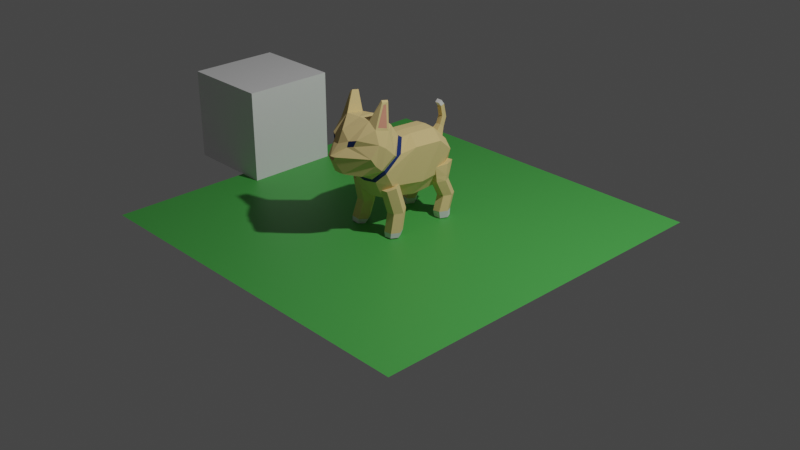 # Source: cat.blend  (saved by Blender 3.3.6; exported with 4.5.12 LTS)
import bpy
from mathutils import Matrix  # noqa: F401  (used for matrix-valued properties, if any)

bpy.ops.wm.read_factory_settings(use_empty=True)
scene = bpy.context.scene
scene.name = 'Scene'

# ---- collections
col_collection = bpy.data.collections.new('Collection'); scene.collection.children.link(col_collection)
col_ref = bpy.data.collections.new('ref'); scene.collection.children.link(col_ref)
col_entity = bpy.data.collections.new('entity'); scene.collection.children.link(col_entity)

# ---- materials (node trees are filled in below, after node groups)
mat_material = bpy.data.materials.new('Material')
mat_material.alpha_threshold = 0.0
mat_material.use_transparent_shadow = False
mat_material.roughness = 0.5
mat_material.line_color = (0.0, 0.0, 0.0, 1.0)
mat_green = bpy.data.materials.new('green')
mat_green.use_transparent_shadow = False
mat_borwn = bpy.data.materials.new('borwn')
mat_borwn.use_transparent_shadow = False
mat_pink = bpy.data.materials.new('pink')
mat_pink.use_transparent_shadow = False
mat_black = bpy.data.materials.new('black')
mat_black.use_transparent_shadow = False
mat_white = bpy.data.materials.new('white')
mat_white.use_transparent_shadow = False

# ---- material node trees
mat_material.use_nodes = True; mat_material.node_tree.nodes.clear()
_N = mat_material.node_tree.nodes; _L = mat_material.node_tree.links
n0 = _N.new('ShaderNodeOutputMaterial'); n0.name = 'Material Output'; n0.location = (300, 300)
n1 = _N.new('ShaderNodeBsdfPrincipled'); n1.name = 'Principled BSDF'; n1.location = (10, 300)
n1.distribution = 'GGX'
n1.subsurface_method = 'RANDOM_WALK_SKIN'
n1.inputs[3].default_value = 1.45
n1.inputs[27].default_value = (0.0, 0.0, 0.0, 1.0)
n1.inputs[28].default_value = 1.0
_L.new(n1.outputs[0], n0.inputs[0])
n0.is_active_output = True
mat_green.use_nodes = True; mat_green.node_tree.nodes.clear()
_N = mat_green.node_tree.nodes; _L = mat_green.node_tree.links
n0 = _N.new('ShaderNodeBsdfPrincipled'); n0.name = 'Principled BSDF'; n0.location = (10, 300)
n0.distribution = 'GGX'
n0.subsurface_method = 'RANDOM_WALK_SKIN'
n0.inputs[0].default_value = (0.07282, 0.4109, 0.07362, 1.0)
n0.inputs[3].default_value = 1.45
n0.inputs[27].default_value = (0.0, 0.0, 0.0, 1.0)
n0.inputs[28].default_value = 1.0
n1 = _N.new('ShaderNodeOutputMaterial'); n1.name = 'Material Output'; n1.location = (300, 300)
_L.new(n0.outputs[0], n1.inputs[0])
n1.is_active_output = True
mat_borwn.use_nodes = True; mat_borwn.node_tree.nodes.clear()
_N = mat_borwn.node_tree.nodes; _L = mat_borwn.node_tree.links
n0 = _N.new('ShaderNodeBsdfPrincipled'); n0.name = 'Principled BSDF'; n0.location = (10, 300)
n0.distribution = 'GGX'
n0.subsurface_method = 'RANDOM_WALK_SKIN'
n0.inputs[0].default_value = (0.8, 0.6042, 0.2631, 1.0)
n0.inputs[2].default_value = 1.0
n0.inputs[3].default_value = 1.45
n0.inputs[27].default_value = (0.0, 0.0, 0.0, 1.0)
n0.inputs[28].default_value = 1.0
n1 = _N.new('ShaderNodeOutputMaterial'); n1.name = 'Material Output'; n1.location = (300, 300)
_L.new(n0.outputs[0], n1.inputs[0])
n1.is_active_output = True
mat_pink.use_nodes = True; mat_pink.node_tree.nodes.clear()
_N = mat_pink.node_tree.nodes; _L = mat_pink.node_tree.links
n0 = _N.new('ShaderNodeBsdfPrincipled'); n0.name = 'Principled BSDF'; n0.location = (10, 300)
n0.distribution = 'GGX'
n0.subsurface_method = 'RANDOM_WALK_SKIN'
n0.inputs[0].default_value = (0.7529, 0.3009, 0.2049, 1.0)
n0.inputs[2].default_value = 1.0
n0.inputs[3].default_value = 1.45
n0.inputs[27].default_value = (0.0, 0.0, 0.0, 1.0)
n0.inputs[28].default_value = 1.0
n1 = _N.new('ShaderNodeOutputMaterial'); n1.name = 'Material Output'; n1.location = (300, 300)
_L.new(n0.outputs[0], n1.inputs[0])
n1.is_active_output = True
mat_black.use_nodes = True; mat_black.node_tree.nodes.clear()
_N = mat_black.node_tree.nodes; _L = mat_black.node_tree.links
n0 = _N.new('ShaderNodeBsdfPrincipled'); n0.name = 'Principled BSDF'; n0.location = (10, 300)
n0.distribution = 'GGX'
n0.subsurface_method = 'RANDOM_WALK_SKIN'
n0.inputs[0].default_value = (0.01139, 0.03202, 0.1535, 1.0)
n0.inputs[2].default_value = 1.0
n0.inputs[3].default_value = 1.45
n0.inputs[27].default_value = (0.0, 0.0, 0.0, 1.0)
n0.inputs[28].default_value = 1.0
n1 = _N.new('ShaderNodeOutputMaterial'); n1.name = 'Material Output'; n1.location = (300, 300)
_L.new(n0.outputs[0], n1.inputs[0])
n1.is_active_output = True
mat_white.use_nodes = True; mat_white.node_tree.nodes.clear()
_N = mat_white.node_tree.nodes; _L = mat_white.node_tree.links
n0 = _N.new('ShaderNodeBsdfPrincipled'); n0.name = 'Principled BSDF'; n0.location = (10, 300)
n0.distribution = 'GGX'
n0.subsurface_method = 'RANDOM_WALK_SKIN'
n0.inputs[2].default_value = 1.0
n0.inputs[3].default_value = 1.45
n0.inputs[27].default_value = (0.0, 0.0, 0.0, 1.0)
n0.inputs[28].default_value = 1.0
n1 = _N.new('ShaderNodeOutputMaterial'); n1.name = 'Material Output'; n1.location = (300, 300)
_L.new(n0.outputs[0], n1.inputs[0])
n1.is_active_output = True

# ---- world
world_world = bpy.data.worlds.new('World'); scene.world = world_world
world_world.use_nodes = True; world_world.node_tree.nodes.clear()
_N = world_world.node_tree.nodes; _L = world_world.node_tree.links
n0 = _N.new('ShaderNodeOutputWorld'); n0.name = 'World Output'; n0.location = (300, 300)
n1 = _N.new('ShaderNodeBackground'); n1.name = 'Background'; n1.location = (10, 300)
n1.inputs[0].default_value = (0.05088, 0.05088, 0.05088, 1.0)
_L.new(n1.outputs[0], n0.inputs[0])
n0.is_active_output = True
world_world.color = (0.05088, 0.05088, 0.05088)
world_world.use_sun_shadow = False
world_world.sun_shadow_jitter_overblur = 0.0

# ---- cameras
cam_camera = bpy.data.cameras.new('Camera')
cam_camera.clip_end = 100.0
cam_camera.ortho_scale = 7.314

# ---- lights
light_light = bpy.data.lights.new('Light', 'POINT')
light_light.transmission_factor = 0.0
light_light.energy = 1000.0
light_light.shadow_soft_size = 0.1
light_light.shadow_maximum_resolution = 0.006
light_light.use_absolute_resolution = True

# ---- meshes
me_cube = bpy.data.meshes.new('Cube')
me_cube.from_pydata([(1.0, 1.0, 1.0), (1.0, 1.0, -1.0), (1.0, -1.0, 1.0), (1.0, -1.0, -1.0), (-1.0, 1.0, 1.0), (-1.0, 1.0, -1.0), (-1.0, -1.0, 1.0), (-1.0, -1.0, -1.0)], [], [(0, 4, 6, 2), (3, 2, 6, 7), (7, 6, 4, 5), (5, 1, 3, 7), (1, 0, 2, 3), (5, 4, 0, 1)])
_uv = me_cube.uv_layers.new(name='UVMap')
_uv.uv.foreach_set('vector', [0.625, 0.5, 0.875, 0.5, 0.875, 0.75, 0.625, 0.75, 0.375, 0.75, 0.625, 0.75, 0.625, 1.0, 0.375, 1.0, 0.375, 0.0, 0.625, 0.0, 0.625, 0.25, 0.375, 0.25, 0.125, 0.5, 0.375, 0.5, 0.375, 0.75, 0.125, 0.75, 0.375, 0.5, 0.625, 0.5, 0.625, 0.75, 0.375, 0.75, 0.375, 0.25, 0.625, 0.25, 0.625, 0.5, 0.375, 0.5])
me_cube.materials.append(mat_material)
me_cube.use_mirror_vertex_groups = False
me_cube.update()
me_plane = bpy.data.meshes.new('Plane')
me_plane.from_pydata([(-1.0, -1.0, 0.0), (1.0, -1.0, 0.0), (-1.0, 1.0, 0.0), (1.0, 1.0, 0.0)], [], [(0, 1, 3, 2)])
_uv = me_plane.uv_layers.new(name='UVMap')
_uv.uv.foreach_set('vector', [0.0, 0.0, 1.0, 0.0, 1.0, 1.0, 0.0, 1.0])
me_plane.materials.append(mat_green)
me_plane.update()
me_plane_001 = bpy.data.meshes.new('Plane.001')
me_plane_001.from_pydata([(2.792e-08, -0.1233, 0.9815), (-8.543e-09, 0.03772, 0.9615), (-7.95e-08, 0.351, 0.942), (-1.243e-07, 0.5488, 0.7405), (-1.328e-07, 0.5864, 0.6119), (4.859e-08, -0.2145, 1.108), (7.614e-08, -0.3361, 1.228), (1.636e-07, -0.7224, 1.165), (1.769e-07, -0.781, 1.039), (1.151e-07, -0.5082, 0.6236), (8.338e-08, -0.3681, 0.3811), (-1.056e-08, 0.04662, 0.3015), (-7.063e-08, 0.3118, 0.3114), (-1.279e-07, 0.5646, 0.4831), (1.235e-07, -0.5454, 0.6718), (1.461e-07, -0.645, 0.7057), (1.754e-07, -0.7745, 0.7424), (1.987e-07, -0.8772, 0.9427), (0.1159, -0.1233, 0.9719), (0.2317, -0.2548, 0.8322), (0.265, -0.02178, 0.8674), (0.1159, 0.03772, 0.9519), (0.265, 0.3082, 0.8423), (0.1159, 0.351, 0.9323), (0.2214, 0.4956, 0.6936), (0.1235, 0.5207, 0.7695), (0.1159, 0.5806, 0.6119), (0.1178, -0.2145, 1.108), (0.3132, -0.354, 0.8907), (0.1515, -0.3361, 1.205), (0.3132, -0.4608, 0.9915), (0.1524, -0.5268, 1.238), (0.292, -0.5298, 1.037), (0.1641, -0.6931, 1.09), (0.2419, -0.4194, 0.734), (0.1646, -0.5082, 0.6442), (0.1517, -0.3681, 0.4059), (0.2445, -0.3165, 0.5403), (0.1517, 0.04662, 0.3154), (0.2445, 0.08707, 0.4683), (0.1517, 0.3118, 0.3293), (0.2214, 0.3525, 0.4837), (0.1034, 0.5646, 0.4831), (0.2884, -0.4954, 0.7672), (0.1692, -0.5454, 0.6924), (0.2777, -0.5598, 0.8279), (0.1691, -0.645, 0.7141), (0.2742, -0.6163, 0.9118), (0.05907, -0.7748, 0.746), (0.2572, -0.3987, 1.161), (0.2412, -0.4963, 1.186), (0.2041, -0.3387, 1.412), (0.2044, -0.4171, 1.428), (0.226, -0.4105, 1.388), (0.2225, -0.3736, 1.38), (0.09166, -0.7323, 1.074), (0.08777, -0.748, 1.017), (0.04389, -0.8633, 0.9377), (1.947e-07, -0.8597, 0.8999), (0.02473, -0.8598, 0.9006), (0.2414, -0.5273, 1.171), (0.2621, -0.3792, 1.133), (0.2217, -0.424, 1.413), (0.2216, -0.3489, 1.398), (-1.11e-07, 0.4902, 0.8343), (0.04981, 0.548, 0.7405), (0.03904, 0.4913, 0.8369), (0.0287, 0.5875, 0.8481), (-1.331e-07, 0.5875, 0.8481), (-1.218e-07, 0.5379, 0.8863), (0.02726, 0.5391, 0.8854), (0.0287, 0.6232, 0.9488), (-1.412e-07, 0.6234, 0.9494), (-1.287e-07, 0.5682, 0.9708), (0.02726, 0.5694, 0.9699), (0.0287, 0.5899, 1.094), (-1.336e-07, 0.5898, 1.093), (-1.238e-07, 0.5465, 1.081), (0.02726, 0.5477, 1.08), (0.0287, 0.5507, 1.143), (-1.247e-07, 0.5507, 1.143), (-1.177e-07, 0.5198, 1.117), (0.02726, 0.521, 1.116), (1.643e-08, -0.07253, 0.9525), (1.048e-07, -0.4626, 0.5688), (0.1159, -0.07253, 0.9428), (0.2392, -0.2026, 0.8401), (0.1617, -0.4626, 0.597), (0.2425, -0.3964, 0.6906), (1.148e-07, -0.507, 1.234), (0.1362, -0.708, 1.024)], [], [(85, 21, 1, 83), (21, 23, 2, 1), (23, 25, 65, 66), (26, 4, 3, 65), (27, 18, 0, 5), (29, 27, 5, 6), (31, 89, 7), (7, 8, 55), (42, 40, 12, 13), (40, 38, 11, 12), (35, 44, 14, 9), (43, 28, 30, 45), (38, 36, 10, 11), (90, 47, 32, 33), (34, 19, 28, 43), (24, 41, 42), (46, 48, 16, 15), (20, 37, 39, 22), (45, 30, 32, 47), (22, 39, 41, 24), (44, 46, 15, 14), (85, 18, 19, 86), (23, 21, 20, 22), (25, 23, 22, 24), (26, 25, 24, 42), (18, 27, 28, 19), (27, 29, 61), (29, 31, 52, 51), (33, 32, 60), (88, 37, 20, 86), (87, 36, 37, 88), (36, 38, 39, 37), (38, 40, 41, 39), (40, 42, 41), (44, 35, 34, 43), (46, 44, 43, 45), (48, 46, 45, 47), (57, 59, 47, 56), (87, 35, 9, 84), (4, 26, 42, 13), (31, 33, 60), (61, 60, 32, 30), (28, 27, 61, 30), (51, 52, 62, 63), (31, 60, 62, 52), (50, 49, 54, 53), (61, 29, 51, 63), (58, 59, 57, 17), (49, 50, 60, 61), (53, 54, 63, 62), (50, 53, 62, 60), (54, 49, 61, 63), (69, 70, 74, 73), (66, 65, 67, 70), (64, 66, 70, 69), (65, 3, 68, 67), (74, 71, 75, 78), (67, 68, 72, 71), (70, 67, 71, 74), (78, 75, 79, 82), (73, 74, 78, 77), (71, 72, 76, 75), (81, 82, 79, 80), (77, 78, 82, 81), (75, 76, 80, 79), (2, 23, 66, 64), (25, 26, 65), (36, 87, 84, 10), (35, 87, 88, 34), (34, 88, 86, 19), (21, 85, 86, 20), (18, 85, 83, 0), (16, 48, 59, 58), (8, 17, 57, 56, 55), (89, 31, 29, 6), (59, 48, 47), (56, 90, 33, 55), (56, 47, 90), (33, 31, 55), (31, 7, 55)])
me_plane_001.polygons.foreach_set('material_index', [0, 0, 0, 0, 0, 0, 0, 0, 0, 0, 0, 0, 0, 0, 0, 0, 0, 0, 0, 0, 0, 2, 0, 0, 0, 0, 0, 0, 0, 0, 0, 0, 0, 0, 0, 0, 0, 0, 2, 0, 0, 0, 0, 0, 0, 1, 0, 1, 0, 0, 0, 0, 0, 0, 0, 0, 0, 0, 0, 3, 0, 0, 3, 3, 3, 0, 0, 0, 2, 2, 0, 2, 0, 0, 0, 0, 2, 0, 0, 0])
_uv = me_plane_001.uv_layers.new(name='UVMap')
_uv.uv.foreach_set('vector', [0.2241, 1.0, 1.0, 1.0, 1.0, 1.0, 0.2241, 1.0, 1.0, 1.0, 1.0, 1.0, 1.0, 1.0, 1.0, 1.0, 1.0, 1.0, 1.0, 1.0, 1.0, 1.0, 1.0, 1.0, 1.0, 1.0, 1.0, 1.0, 1.0, 1.0, 1.0, 1.0, 0.0, 1.0, 0.0, 1.0, 0.0, 1.0, 0.0, 1.0, 0.0, 1.0, 0.0, 1.0, 0.0, 1.0, 0.0, 1.0, 0.0, 1.0, 0.0, 1.0, 0.0, 1.0, 0.0, 1.0, 0.0, 1.0, 0.0, 1.0, 1.0, 0.0, 1.0, 0.0, 1.0, 0.0, 1.0, 0.0, 1.0, 0.0, 1.0, 0.0, 1.0, 0.0, 1.0, 0.0, 0.0, 0.0, 0.0, 0.0, 0.0, 0.0, 0.0, 0.0, 0.0, 0.1421, 0.0, 0.6326, 0.0, 0.6421, 0.0, 0.1351, 1.0, 0.0, 1.0, 0.0, 1.0, 0.0, 1.0, 0.0, 0.0, 0.4786, 0.0, 0.1932, 0.0, 0.6176, 0.0, 1.0, 0.0, 0.2029, 0.0, 0.677, 0.0, 0.6326, 0.0, 0.1421, 1.0, 0.8065, 1.0, 0.1785, 1.0, 0.0, 0.0, 0.0, 0.0, 0.0, 0.0, 0.0, 0.0, 0.0, 1.0, 0.8559, 1.0, 0.1402, 1.0, 0.1329, 1.0, 0.8592, 0.0, 0.1351, 0.0, 0.6421, 0.0, 0.6176, 0.0, 0.1932, 1.0, 0.8592, 1.0, 0.1329, 1.0, 0.1785, 1.0, 0.8065, 0.0, 0.0, 0.0, 0.0, 0.0, 0.0, 0.0, 0.0, 0.2241, 1.0, 0.0, 1.0, 0.0, 0.677, 0.2241, 0.7171, 1.0, 1.0, 1.0, 1.0, 1.0, 0.8559, 1.0, 0.8592, 1.0, 1.0, 1.0, 1.0, 1.0, 0.8592, 1.0, 0.8065, 1.0, 1.0, 1.0, 1.0, 1.0, 0.8065, 1.0, 0.0, 0.0, 1.0, 0.0, 1.0, 0.0, 0.6326, 0.0, 0.677, 0.0, 1.0, 0.0, 1.0, 0.0, 0.8142, 0.0, 1.0, 0.0, 1.0, 0.0, 1.0, 0.0, 1.0, 0.0, 1.0, 0.0, 0.6176, 0.0, 0.7822, 0.2241, 0.1888, 1.0, 0.1402, 1.0, 0.8559, 0.2241, 0.7171, 0.2241, 0.0, 1.0, 0.0, 1.0, 0.1402, 0.2241, 0.1888, 1.0, 0.0, 1.0, 0.0, 1.0, 0.1329, 1.0, 0.1402, 1.0, 0.0, 1.0, 0.0, 1.0, 0.1785, 1.0, 0.1329, 1.0, 0.0, 1.0, 0.0, 1.0, 0.1785, 0.0, 0.0, 0.0, 0.0, 0.0, 0.2029, 0.0, 0.1421, 0.0, 0.0, 0.0, 0.0, 0.0, 0.1421, 0.0, 0.1351, 0.0, 0.0, 0.0, 0.0, 0.0, 0.1351, 0.0, 0.1932, 0.0, 0.0, 0.0, 0.0, 0.0, 0.1932, 0.0, 0.4415, 0.2241, 0.0, 0.0, 0.0, 0.0, 0.0, 0.2241, 0.0, 1.0, 1.0, 1.0, 1.0, 1.0, 0.0, 1.0, 0.0, 0.0, 1.0, 0.0, 1.0, 0.0, 0.7822, 0.0, 0.8142, 0.0, 0.7822, 0.0, 0.6176, 0.0, 0.6421, 0.0, 0.6326, 0.0, 1.0, 0.0, 0.8142, 0.0, 0.6421, 0.0, 1.0, 0.0, 1.0, 0.0, 0.9169, 0.0, 0.9288, 0.0, 1.0, 0.0, 0.7822, 0.0, 0.9169, 0.0, 1.0, 0.0, 0.7985, 0.0, 0.8193, 0.0, 0.9152, 0.0, 0.9092, 0.0, 0.8142, 0.0, 1.0, 0.0, 1.0, 0.0, 0.9288, 0.0, 0.0, 0.0, 0.0, 0.0, 0.0, 0.0, 0.0, 0.0, 0.8193, 0.0, 0.7985, 0.0, 0.7822, 0.0, 0.8142, 0.0, 0.9092, 0.0, 0.9152, 0.0, 0.9288, 0.0, 0.9169, 0.0, 0.7985, 0.0, 0.9092, 0.0, 0.9169, 0.0, 0.7822, 0.0, 0.9152, 0.0, 0.8193, 0.0, 0.8142, 0.0, 0.9288, 1.0, 1.0, 1.0, 1.0, 1.0, 1.0, 1.0, 1.0, 1.0, 1.0, 1.0, 1.0, 1.0, 1.0, 1.0, 1.0, 1.0, 1.0, 1.0, 1.0, 1.0, 1.0, 1.0, 1.0, 1.0, 1.0, 1.0, 1.0, 1.0, 1.0, 1.0, 1.0, 1.0, 1.0, 1.0, 1.0, 1.0, 1.0, 1.0, 1.0, 1.0, 1.0, 1.0, 1.0, 1.0, 1.0, 1.0, 1.0, 1.0, 1.0, 1.0, 1.0, 1.0, 1.0, 1.0, 1.0, 1.0, 1.0, 1.0, 1.0, 1.0, 1.0, 1.0, 1.0, 1.0, 1.0, 1.0, 1.0, 1.0, 1.0, 1.0, 1.0, 1.0, 1.0, 1.0, 1.0, 1.0, 1.0, 1.0, 1.0, 1.0, 1.0, 1.0, 1.0, 1.0, 1.0, 1.0, 1.0, 1.0, 1.0, 1.0, 1.0, 1.0, 1.0, 1.0, 1.0, 1.0, 1.0, 1.0, 1.0, 1.0, 1.0, 1.0, 1.0, 1.0, 1.0, 1.0, 1.0, 1.0, 1.0, 1.0, 1.0, 1.0, 1.0, 1.0, 1.0, 1.0, 1.0, 1.0, 0.0, 0.2241, 0.0, 0.2241, 0.0, 1.0, 0.0, 0.0, 0.0, 0.2241, 0.0, 0.2241, 0.1888, 0.0, 0.2029, 0.0, 0.2029, 0.2241, 0.1888, 0.2241, 0.7171, 0.0, 0.677, 1.0, 1.0, 0.2241, 1.0, 0.2241, 0.7171, 1.0, 0.8559, 0.0, 1.0, 0.2241, 1.0, 0.2241, 1.0, 0.0, 1.0, 0.0, 0.0, 0.0, 0.0, 0.0, 0.0, 0.0, 0.0, 0.0, 1.0, 0.0, 0.0, 0.0, 0.0, 0.0, 0.4415, 0.0, 1.0, 0.0, 1.0, 0.0, 1.0, 0.0, 1.0, 0.0, 1.0, 0.0, 0.0, 0.0, 0.0, 0.0, 0.1932, 0.0, 0.4415, 0.0, 0.4786, 0.0, 1.0, 0.0, 1.0, 0.0, 0.4415, 0.0, 0.1932, 0.0, 0.4786, 0.0, 1.0, 0.0, 1.0, 0.0, 1.0, 0.0, 1.0, 0.0, 1.0, 0.0, 1.0])
me_plane_001.materials.append(mat_borwn)
me_plane_001.materials.append(mat_pink)
me_plane_001.materials.append(mat_black)
me_plane_001.materials.append(mat_white)
me_plane_001.update()
me_cylinder_003 = bpy.data.meshes.new('Cylinder.003')
me_cylinder_003.from_pydata([(0.1237, -0.2388, 0.2345), (0.09847, -0.3102, 0.5111), (0.1695, -0.1587, 0.2615), (0.1442, -0.2302, 0.538), (0.2651, -0.1587, 0.2702), (0.2399, -0.2302, 0.5468), (0.315, -0.2388, 0.252), (0.2898, -0.3102, 0.5285), (0.2673, -0.3216, 0.2464), (0.244, -0.3902, 0.5016), (0.1717, -0.3216, 0.2377), (0.1484, -0.3902, 0.4928), (0.1605, -0.3164, -0.001243), (0.2011, -0.2467, -0.001312), (0.2816, -0.2467, 0.006042), (0.3215, -0.3164, 0.01346), (0.2812, -0.3802, 0.01114), (0.2007, -0.3802, 0.003783), (0.1198, -0.2498, 0.2775), (0.1656, -0.1698, 0.3044), (0.2612, -0.1698, 0.3132), (0.3111, -0.2498, 0.2949), (0.2637, -0.3323, 0.286), (0.1681, -0.3323, 0.2773), (0.2699, -0.1735, 0.2183), (0.1742, -0.1735, 0.2096), (0.1759, -0.3356, 0.1916), (0.2715, -0.3356, 0.2004), (0.128, -0.2541, 0.1879), (0.3193, -0.2541, 0.2054), (0.2841, -0.2177, 0.06318), (0.1884, -0.3772, 0.05404), (0.332, -0.3, 0.06616), (0.1884, -0.2177, 0.05444), (0.2841, -0.3772, 0.06278), (0.1407, -0.3, 0.04869), (-0.1237, -0.2388, 0.2345), (-0.09847, -0.3102, 0.5111), (-0.1695, -0.1587, 0.2615), (-0.1442, -0.2302, 0.538), (-0.2651, -0.1587, 0.2702), (-0.2399, -0.2302, 0.5468), (-0.315, -0.2388, 0.252), (-0.2898, -0.3102, 0.5285), (-0.2673, -0.3216, 0.2464), (-0.244, -0.3902, 0.5016), (-0.1717, -0.3216, 0.2377), (-0.1484, -0.3902, 0.4928), (-0.1605, -0.3164, -0.001243), (-0.2011, -0.2467, -0.001312), (-0.2816, -0.2467, 0.006042), (-0.3215, -0.3164, 0.01346), (-0.2812, -0.3802, 0.01114), (-0.2007, -0.3802, 0.003783), (-0.1198, -0.2498, 0.2775), (-0.1656, -0.1698, 0.3044), (-0.2612, -0.1698, 0.3132), (-0.3111, -0.2498, 0.2949), (-0.2637, -0.3323, 0.286), (-0.1681, -0.3323, 0.2773), (-0.2699, -0.1735, 0.2183), (-0.1742, -0.1735, 0.2096), (-0.1759, -0.3356, 0.1916), (-0.2715, -0.3356, 0.2004), (-0.128, -0.2541, 0.1879), (-0.3193, -0.2541, 0.2054), (-0.2841, -0.2177, 0.06318), (-0.1884, -0.3772, 0.05404), (-0.332, -0.3, 0.06616), (-0.1884, -0.2177, 0.05444), (-0.2841, -0.3772, 0.06278), (-0.1407, -0.3, 0.04869)], [], [(18, 1, 3, 19), (19, 3, 5, 20), (20, 5, 7, 21), (21, 7, 9, 22), (3, 1, 11, 9, 7, 5), (22, 9, 11, 23), (23, 11, 1, 18), (33, 30, 14, 13), (12, 13, 14, 15, 16, 17), (34, 31, 17, 16), (35, 33, 13, 12), (30, 32, 15, 14), (31, 35, 12, 17), (32, 34, 16, 15), (10, 23, 18, 0), (8, 22, 23, 10), (6, 21, 22, 8), (4, 20, 21, 6), (2, 19, 20, 4), (0, 18, 19, 2), (6, 8, 27, 29), (10, 0, 28, 26), (4, 6, 29, 24), (0, 2, 25, 28), (8, 10, 26, 27), (2, 4, 24, 25), (29, 27, 34, 32), (26, 28, 35, 31), (24, 29, 32, 30), (28, 25, 33, 35), (27, 26, 31, 34), (25, 24, 30, 33), (54, 55, 39, 37), (55, 56, 41, 39), (56, 57, 43, 41), (57, 58, 45, 43), (39, 41, 43, 45, 47, 37), (58, 59, 47, 45), (59, 54, 37, 47), (69, 49, 50, 66), (48, 53, 52, 51, 50, 49), (70, 52, 53, 67), (71, 48, 49, 69), (66, 50, 51, 68), (67, 53, 48, 71), (68, 51, 52, 70), (46, 36, 54, 59), (44, 46, 59, 58), (42, 44, 58, 57), (40, 42, 57, 56), (38, 40, 56, 55), (36, 38, 55, 54), (42, 65, 63, 44), (46, 62, 64, 36), (40, 60, 65, 42), (36, 64, 61, 38), (44, 63, 62, 46), (38, 61, 60, 40), (65, 68, 70, 63), (62, 67, 71, 64), (60, 66, 68, 65), (64, 71, 69, 61), (63, 70, 67, 62), (61, 69, 66, 60)])
me_cylinder_003.polygons.foreach_set('material_index', [0, 0, 0, 0, 0, 0, 0, 1, 1, 1, 1, 1, 1, 1, 0, 0, 0, 0, 0, 0, 0, 0, 0, 0, 0, 0, 0, 0, 0, 0, 0, 0, 0, 0, 0, 0, 0, 0, 0, 1, 1, 1, 1, 1, 1, 1, 0, 0, 0, 0, 0, 0, 0, 0, 0, 0, 0, 0, 0, 0, 0, 0, 0, 0])
_uv = me_cylinder_003.uv_layers.new(name='UVMap')
_uv.uv.foreach_set('vector', [1.0, 0.5776, 1.0, 1.0, 0.8333, 1.0, 0.8333, 0.5776, 0.8333, 0.5776, 0.8333, 1.0, 0.6667, 1.0, 0.6667, 0.5776, 0.6667, 0.5776, 0.6667, 1.0, 0.5, 1.0, 0.5, 0.5776, 0.5, 0.5776, 0.5, 1.0, 0.3333, 1.0, 0.3333, 0.5776, 0.4578, 0.37, 0.25, 0.49, 0.04215, 0.37, 0.04215, 0.13, 0.25, 0.01, 0.4578, 0.13, 0.3333, 0.5776, 0.3333, 1.0, 0.1667, 1.0, 0.1667, 0.5776, 0.1667, 0.5776, 0.1667, 1.0, -8.941e-08, 1.0, -8.941e-08, 0.5776, 0.8333, 0.5, 0.6667, 0.5, 0.6667, 0.5, 0.8333, 0.5, 0.75, 0.49, 0.9578, 0.37, 0.9578, 0.13, 0.75, 0.01, 0.5422, 0.13, 0.5422, 0.37, 0.3333, 0.5, 0.1667, 0.5, 0.1667, 0.5, 0.3333, 0.5, 1.0, 0.5, 0.8333, 0.5, 0.8333, 0.5, 1.0, 0.5, 0.6667, 0.5, 0.5, 0.5, 0.5, 0.5, 0.6667, 0.5, 0.1667, 0.5, -8.941e-08, 0.5, -8.941e-08, 0.5, 0.1667, 0.5, 0.5, 0.5, 0.3333, 0.5, 0.3333, 0.5, 0.5, 0.5, 0.1667, 0.5, 0.1667, 0.5776, -8.941e-08, 0.5776, -8.941e-08, 0.5, 0.3333, 0.5, 0.3333, 0.5776, 0.1667, 0.5776, 0.1667, 0.5, 0.5, 0.5, 0.5, 0.5776, 0.3333, 0.5776, 0.3333, 0.5, 0.6667, 0.5, 0.6667, 0.5776, 0.5, 0.5776, 0.5, 0.5, 0.8333, 0.5, 0.8333, 0.5776, 0.6667, 0.5776, 0.6667, 0.5, 1.0, 0.5, 1.0, 0.5776, 0.8333, 0.5776, 0.8333, 0.5, 0.5, 0.5, 0.3333, 0.5, 0.3333, 0.5, 0.5, 0.5, 0.1667, 0.5, -8.941e-08, 0.5, -8.941e-08, 0.5, 0.1667, 0.5, 0.6667, 0.5, 0.5, 0.5, 0.5, 0.5, 0.6667, 0.5, 1.0, 0.5, 0.8333, 0.5, 0.8333, 0.5, 1.0, 0.5, 0.3333, 0.5, 0.1667, 0.5, 0.1667, 0.5, 0.3333, 0.5, 0.8333, 0.5, 0.6667, 0.5, 0.6667, 0.5, 0.8333, 0.5, 0.5, 0.5, 0.3333, 0.5, 0.3333, 0.5, 0.5, 0.5, 0.1667, 0.5, -8.941e-08, 0.5, -8.941e-08, 0.5, 0.1667, 0.5, 0.6667, 0.5, 0.5, 0.5, 0.5, 0.5, 0.6667, 0.5, 1.0, 0.5, 0.8333, 0.5, 0.8333, 0.5, 1.0, 0.5, 0.3333, 0.5, 0.1667, 0.5, 0.1667, 0.5, 0.3333, 0.5, 0.8333, 0.5, 0.6667, 0.5, 0.6667, 0.5, 0.8333, 0.5, 1.0, 0.5776, 0.8333, 0.5776, 0.8333, 1.0, 1.0, 1.0, 0.8333, 0.5776, 0.6667, 0.5776, 0.6667, 1.0, 0.8333, 1.0, 0.6667, 0.5776, 0.5, 0.5776, 0.5, 1.0, 0.6667, 1.0, 0.5, 0.5776, 0.3333, 0.5776, 0.3333, 1.0, 0.5, 1.0, 0.4578, 0.37, 0.4578, 0.13, 0.25, 0.01, 0.04215, 0.13, 0.04215, 0.37, 0.25, 0.49, 0.3333, 0.5776, 0.1667, 0.5776, 0.1667, 1.0, 0.3333, 1.0, 0.1667, 0.5776, -8.941e-08, 0.5776, -8.941e-08, 1.0, 0.1667, 1.0, 0.8333, 0.5, 0.8333, 0.5, 0.6667, 0.5, 0.6667, 0.5, 0.75, 0.49, 0.5422, 0.37, 0.5422, 0.13, 0.75, 0.01, 0.9578, 0.13, 0.9578, 0.37, 0.3333, 0.5, 0.3333, 0.5, 0.1667, 0.5, 0.1667, 0.5, 1.0, 0.5, 1.0, 0.5, 0.8333, 0.5, 0.8333, 0.5, 0.6667, 0.5, 0.6667, 0.5, 0.5, 0.5, 0.5, 0.5, 0.1667, 0.5, 0.1667, 0.5, -8.941e-08, 0.5, -8.941e-08, 0.5, 0.5, 0.5, 0.5, 0.5, 0.3333, 0.5, 0.3333, 0.5, 0.1667, 0.5, -8.941e-08, 0.5, -8.941e-08, 0.5776, 0.1667, 0.5776, 0.3333, 0.5, 0.1667, 0.5, 0.1667, 0.5776, 0.3333, 0.5776, 0.5, 0.5, 0.3333, 0.5, 0.3333, 0.5776, 0.5, 0.5776, 0.6667, 0.5, 0.5, 0.5, 0.5, 0.5776, 0.6667, 0.5776, 0.8333, 0.5, 0.6667, 0.5, 0.6667, 0.5776, 0.8333, 0.5776, 1.0, 0.5, 0.8333, 0.5, 0.8333, 0.5776, 1.0, 0.5776, 0.5, 0.5, 0.5, 0.5, 0.3333, 0.5, 0.3333, 0.5, 0.1667, 0.5, 0.1667, 0.5, -8.941e-08, 0.5, -8.941e-08, 0.5, 0.6667, 0.5, 0.6667, 0.5, 0.5, 0.5, 0.5, 0.5, 1.0, 0.5, 1.0, 0.5, 0.8333, 0.5, 0.8333, 0.5, 0.3333, 0.5, 0.3333, 0.5, 0.1667, 0.5, 0.1667, 0.5, 0.8333, 0.5, 0.8333, 0.5, 0.6667, 0.5, 0.6667, 0.5, 0.5, 0.5, 0.5, 0.5, 0.3333, 0.5, 0.3333, 0.5, 0.1667, 0.5, 0.1667, 0.5, -8.941e-08, 0.5, -8.941e-08, 0.5, 0.6667, 0.5, 0.6667, 0.5, 0.5, 0.5, 0.5, 0.5, 1.0, 0.5, 1.0, 0.5, 0.8333, 0.5, 0.8333, 0.5, 0.3333, 0.5, 0.3333, 0.5, 0.1667, 0.5, 0.1667, 0.5, 0.8333, 0.5, 0.8333, 0.5, 0.6667, 0.5, 0.6667, 0.5])
me_cylinder_003.materials.append(mat_borwn)
me_cylinder_003.materials.append(mat_white)
me_cylinder_003.update()
me_cylinder_004 = bpy.data.meshes.new('Cylinder.004')
me_cylinder_004.from_pydata([(0.1149, 0.3671, 0.3835), (0.0969, 0.3997, 0.5516), (0.1595, 0.4448, 0.3883), (0.1406, 0.5168, 0.5649), (0.2486, 0.4448, 0.3978), (0.2297, 0.5168, 0.5744), (0.2932, 0.3671, 0.4026), (0.2752, 0.3997, 0.5707), (0.2488, 0.2826, 0.3961), (0.2317, 0.2775, 0.5556), (0.1597, 0.2826, 0.3865), (0.1426, 0.2775, 0.5461), (0.133, 0.4375, 0.2146), (0.1776, 0.5151, 0.2194), (0.2667, 0.5151, 0.2289), (0.3113, 0.4375, 0.2337), (0.2667, 0.3598, 0.2289), (0.1776, 0.3598, 0.2194), (0.1491, 0.3671, 0.0645), (0.1937, 0.4448, 0.06928), (0.2828, 0.4448, 0.07883), (0.3274, 0.3671, 0.08361), (0.2828, 0.2895, 0.07883), (0.1937, 0.2895, 0.06928), (0.1655, 0.3671, -0.006203), (0.2057, 0.4372, -0.001895), (0.2861, 0.4372, 0.006722), (0.3263, 0.3671, 0.01103), (0.2861, 0.2971, 0.006722), (0.2057, 0.2971, -0.001895), (0.1089, 0.378, 0.4394), (0.1532, 0.4688, 0.447), (0.2423, 0.4688, 0.4566), (0.2872, 0.378, 0.4585), (0.2431, 0.2809, 0.4492), (0.154, 0.2809, 0.4396), (0.298, 0.3857, 0.358), (0.2534, 0.4633, 0.3533), (0.1197, 0.3857, 0.3389), (0.1644, 0.303, 0.3425), (0.2536, 0.303, 0.352), (0.1643, 0.4633, 0.3437), (0.3071, 0.4211, 0.273), (0.1288, 0.4211, 0.2539), (0.2626, 0.3418, 0.2678), (0.2625, 0.4987, 0.2682), (0.1734, 0.3418, 0.2583), (0.1734, 0.4987, 0.2587), (0.3163, 0.4158, 0.1875), (0.2717, 0.4935, 0.1827), (0.1825, 0.4935, 0.1732), (0.138, 0.4158, 0.1684), (0.1825, 0.3382, 0.1732), (0.2717, 0.3382, 0.1827), (-0.1149, 0.3671, 0.3835), (-0.0969, 0.3997, 0.5516), (-0.1595, 0.4448, 0.3883), (-0.1406, 0.5168, 0.5649), (-0.2486, 0.4448, 0.3978), (-0.2297, 0.5168, 0.5744), (-0.2932, 0.3671, 0.4026), (-0.2752, 0.3997, 0.5707), (-0.2488, 0.2826, 0.3961), (-0.2317, 0.2775, 0.5556), (-0.1597, 0.2826, 0.3865), (-0.1426, 0.2775, 0.5461), (-0.133, 0.4375, 0.2146), (-0.1776, 0.5151, 0.2194), (-0.2667, 0.5151, 0.2289), (-0.3113, 0.4375, 0.2337), (-0.2667, 0.3598, 0.2289), (-0.1776, 0.3598, 0.2194), (-0.1491, 0.3671, 0.0645), (-0.1937, 0.4448, 0.06928), (-0.2828, 0.4448, 0.07883), (-0.3274, 0.3671, 0.08361), (-0.2828, 0.2895, 0.07883), (-0.1937, 0.2895, 0.06928), (-0.1655, 0.3671, -0.006203), (-0.2057, 0.4372, -0.001895), (-0.2861, 0.4372, 0.006722), (-0.3263, 0.3671, 0.01103), (-0.2861, 0.2971, 0.006722), (-0.2057, 0.2971, -0.001895), (-0.1089, 0.378, 0.4394), (-0.1532, 0.4688, 0.447), (-0.2423, 0.4688, 0.4566), (-0.2872, 0.378, 0.4585), (-0.2431, 0.2809, 0.4492), (-0.154, 0.2809, 0.4396), (-0.298, 0.3857, 0.358), (-0.2534, 0.4633, 0.3533), (-0.1197, 0.3857, 0.3389), (-0.1644, 0.303, 0.3425), (-0.2536, 0.303, 0.352), (-0.1643, 0.4633, 0.3437), (-0.3071, 0.4211, 0.273), (-0.1288, 0.4211, 0.2539), (-0.2626, 0.3418, 0.2678), (-0.2625, 0.4987, 0.2682), (-0.1734, 0.3418, 0.2583), (-0.1734, 0.4987, 0.2587), (-0.3163, 0.4158, 0.1875), (-0.2717, 0.4935, 0.1827), (-0.1825, 0.4935, 0.1732), (-0.138, 0.4158, 0.1684), (-0.1825, 0.3382, 0.1732), (-0.2717, 0.3382, 0.1827)], [], [(30, 1, 3, 31), (31, 3, 5, 32), (32, 5, 7, 33), (33, 7, 9, 34), (3, 1, 11, 9, 7, 5), (34, 9, 11, 35), (35, 11, 1, 30), (45, 42, 15, 14), (49, 48, 21, 20), (46, 43, 12, 17), (42, 44, 16, 15), (47, 45, 14, 13), (44, 46, 17, 16), (43, 47, 13, 12), (19, 20, 26, 25), (51, 50, 19, 18), (52, 51, 18, 23), (48, 53, 22, 21), (50, 49, 20, 19), (53, 52, 23, 22), (24, 25, 26, 27, 28, 29), (22, 23, 29, 28), (20, 21, 27, 26), (18, 19, 25, 24), (23, 18, 24, 29), (21, 22, 28, 27), (10, 35, 30, 0), (8, 34, 35, 10), (6, 33, 34, 8), (4, 32, 33, 6), (2, 31, 32, 4), (0, 30, 31, 2), (0, 2, 41, 38), (8, 10, 39, 40), (2, 4, 37, 41), (6, 8, 40, 36), (10, 0, 38, 39), (4, 6, 36, 37), (38, 41, 47, 43), (40, 39, 46, 44), (41, 37, 45, 47), (36, 40, 44, 42), (39, 38, 43, 46), (37, 36, 42, 45), (16, 17, 52, 53), (13, 14, 49, 50), (15, 16, 53, 48), (17, 12, 51, 52), (12, 13, 50, 51), (14, 15, 48, 49), (84, 85, 57, 55), (85, 86, 59, 57), (86, 87, 61, 59), (87, 88, 63, 61), (57, 59, 61, 63, 65, 55), (88, 89, 65, 63), (89, 84, 55, 65), (99, 68, 69, 96), (103, 74, 75, 102), (100, 71, 66, 97), (96, 69, 70, 98), (101, 67, 68, 99), (98, 70, 71, 100), (97, 66, 67, 101), (73, 79, 80, 74), (105, 72, 73, 104), (106, 77, 72, 105), (102, 75, 76, 107), (104, 73, 74, 103), (107, 76, 77, 106), (78, 83, 82, 81, 80, 79), (76, 82, 83, 77), (74, 80, 81, 75), (72, 78, 79, 73), (77, 83, 78, 72), (75, 81, 82, 76), (64, 54, 84, 89), (62, 64, 89, 88), (60, 62, 88, 87), (58, 60, 87, 86), (56, 58, 86, 85), (54, 56, 85, 84), (54, 92, 95, 56), (62, 94, 93, 64), (56, 95, 91, 58), (60, 90, 94, 62), (64, 93, 92, 54), (58, 91, 90, 60), (92, 97, 101, 95), (94, 98, 100, 93), (95, 101, 99, 91), (90, 96, 98, 94), (93, 100, 97, 92), (91, 99, 96, 90), (70, 107, 106, 71), (67, 104, 103, 68), (69, 102, 107, 70), (71, 106, 105, 66), (66, 105, 104, 67), (68, 103, 102, 69)])
me_cylinder_004.polygons.foreach_set('material_index', [0, 0, 0, 0, 0, 0, 0, 0, 0, 0, 0, 0, 0, 0, 1, 0, 0, 0, 0, 0, 1, 1, 1, 1, 1, 1, 0, 0, 0, 0, 0, 0, 0, 0, 0, 0, 0, 0, 0, 0, 0, 0, 0, 0, 0, 0, 0, 0, 0, 0, 0, 0, 0, 0, 0, 0, 0, 0, 0, 0, 0, 0, 0, 0, 1, 0, 0, 0, 0, 0, 1, 1, 1, 1, 1, 1, 0, 0, 0, 0, 0, 0, 0, 0, 0, 0, 0, 0, 0, 0, 0, 0, 0, 0, 0, 0, 0, 0, 0, 0])
_uv = me_cylinder_004.uv_layers.new(name='UVMap')
_uv.uv.foreach_set('vector', [1.0, 0.6664, 1.0, 1.0, 0.8333, 1.0, 0.8333, 0.6664, 0.8333, 0.6664, 0.8333, 1.0, 0.6667, 1.0, 0.6667, 0.6664, 0.6667, 0.6664, 0.6667, 1.0, 0.5, 1.0, 0.5, 0.6664, 0.5, 0.6664, 0.5, 1.0, 0.3333, 1.0, 0.3333, 0.6664, 0.4578, 0.37, 0.25, 0.49, 0.04215, 0.37, 0.04215, 0.13, 0.25, 0.01, 0.4578, 0.13, 0.3333, 0.6664, 0.3333, 1.0, 0.1667, 1.0, 0.1667, 0.6664, 0.1667, 0.6664, 0.1667, 1.0, -8.941e-08, 1.0, -8.941e-08, 0.6664, 0.6667, 0.5, 0.5, 0.5, 0.5, 0.5, 0.6667, 0.5, 0.6667, 0.5, 0.5, 0.5, 0.5, 0.5, 0.6667, 0.5, 0.1667, 0.5, -8.941e-08, 0.5, -8.941e-08, 0.5, 0.1667, 0.5, 0.5, 0.5, 0.3333, 0.5, 0.3333, 0.5, 0.5, 0.5, 0.8333, 0.5, 0.6667, 0.5, 0.6667, 0.5, 0.8333, 0.5, 0.3333, 0.5, 0.1667, 0.5, 0.1667, 0.5, 0.3333, 0.5, 1.0, 0.5, 0.8333, 0.5, 0.8333, 0.5, 1.0, 0.5, 0.8333, 0.5, 0.6667, 0.5, 0.6667, 0.5, 0.8333, 0.5, 1.0, 0.5, 0.8333, 0.5, 0.8333, 0.5, 1.0, 0.5, 0.1667, 0.5, -8.941e-08, 0.5, -8.941e-08, 0.5, 0.1667, 0.5, 0.5, 0.5, 0.3333, 0.5, 0.3333, 0.5, 0.5, 0.5, 0.8333, 0.5, 0.6667, 0.5, 0.6667, 0.5, 0.8333, 0.5, 0.3333, 0.5, 0.1667, 0.5, 0.1667, 0.5, 0.3333, 0.5, 0.75, 0.49, 0.9578, 0.37, 0.9578, 0.13, 0.75, 0.01, 0.5422, 0.13, 0.5422, 0.37, 0.3333, 0.5, 0.1667, 0.5, 0.1667, 0.5, 0.3333, 0.5, 0.6667, 0.5, 0.5, 0.5, 0.5, 0.5, 0.6667, 0.5, 1.0, 0.5, 0.8333, 0.5, 0.8333, 0.5, 1.0, 0.5, 0.1667, 0.5, -8.941e-08, 0.5, -8.941e-08, 0.5, 0.1667, 0.5, 0.5, 0.5, 0.3333, 0.5, 0.3333, 0.5, 0.5, 0.5, 0.1667, 0.5, 0.1667, 0.6664, -8.941e-08, 0.6664, -8.941e-08, 0.5, 0.3333, 0.5, 0.3333, 0.6664, 0.1667, 0.6664, 0.1667, 0.5, 0.5, 0.5, 0.5, 0.6664, 0.3333, 0.6664, 0.3333, 0.5, 0.6667, 0.5, 0.6667, 0.6664, 0.5, 0.6664, 0.5, 0.5, 0.8333, 0.5, 0.8333, 0.6664, 0.6667, 0.6664, 0.6667, 0.5, 1.0, 0.5, 1.0, 0.6664, 0.8333, 0.6664, 0.8333, 0.5, 1.0, 0.5, 0.8333, 0.5, 0.8333, 0.5, 1.0, 0.5, 0.3333, 0.5, 0.1667, 0.5, 0.1667, 0.5, 0.3333, 0.5, 0.8333, 0.5, 0.6667, 0.5, 0.6667, 0.5, 0.8333, 0.5, 0.5, 0.5, 0.3333, 0.5, 0.3333, 0.5, 0.5, 0.5, 0.1667, 0.5, -8.941e-08, 0.5, -8.941e-08, 0.5, 0.1667, 0.5, 0.6667, 0.5, 0.5, 0.5, 0.5, 0.5, 0.6667, 0.5, 1.0, 0.5, 0.8333, 0.5, 0.8333, 0.5, 1.0, 0.5, 0.3333, 0.5, 0.1667, 0.5, 0.1667, 0.5, 0.3333, 0.5, 0.8333, 0.5, 0.6667, 0.5, 0.6667, 0.5, 0.8333, 0.5, 0.5, 0.5, 0.3333, 0.5, 0.3333, 0.5, 0.5, 0.5, 0.1667, 0.5, -8.941e-08, 0.5, -8.941e-08, 0.5, 0.1667, 0.5, 0.6667, 0.5, 0.5, 0.5, 0.5, 0.5, 0.6667, 0.5, 0.3333, 0.5, 0.1667, 0.5, 0.1667, 0.5, 0.3333, 0.5, 0.8333, 0.5, 0.6667, 0.5, 0.6667, 0.5, 0.8333, 0.5, 0.5, 0.5, 0.3333, 0.5, 0.3333, 0.5, 0.5, 0.5, 0.1667, 0.5, -8.941e-08, 0.5, -8.941e-08, 0.5, 0.1667, 0.5, 1.0, 0.5, 0.8333, 0.5, 0.8333, 0.5, 1.0, 0.5, 0.6667, 0.5, 0.5, 0.5, 0.5, 0.5, 0.6667, 0.5, 1.0, 0.6664, 0.8333, 0.6664, 0.8333, 1.0, 1.0, 1.0, 0.8333, 0.6664, 0.6667, 0.6664, 0.6667, 1.0, 0.8333, 1.0, 0.6667, 0.6664, 0.5, 0.6664, 0.5, 1.0, 0.6667, 1.0, 0.5, 0.6664, 0.3333, 0.6664, 0.3333, 1.0, 0.5, 1.0, 0.4578, 0.37, 0.4578, 0.13, 0.25, 0.01, 0.04215, 0.13, 0.04215, 0.37, 0.25, 0.49, 0.3333, 0.6664, 0.1667, 0.6664, 0.1667, 1.0, 0.3333, 1.0, 0.1667, 0.6664, -8.941e-08, 0.6664, -8.941e-08, 1.0, 0.1667, 1.0, 0.6667, 0.5, 0.6667, 0.5, 0.5, 0.5, 0.5, 0.5, 0.6667, 0.5, 0.6667, 0.5, 0.5, 0.5, 0.5, 0.5, 0.1667, 0.5, 0.1667, 0.5, -8.941e-08, 0.5, -8.941e-08, 0.5, 0.5, 0.5, 0.5, 0.5, 0.3333, 0.5, 0.3333, 0.5, 0.8333, 0.5, 0.8333, 0.5, 0.6667, 0.5, 0.6667, 0.5, 0.3333, 0.5, 0.3333, 0.5, 0.1667, 0.5, 0.1667, 0.5, 1.0, 0.5, 1.0, 0.5, 0.8333, 0.5, 0.8333, 0.5, 0.8333, 0.5, 0.8333, 0.5, 0.6667, 0.5, 0.6667, 0.5, 1.0, 0.5, 1.0, 0.5, 0.8333, 0.5, 0.8333, 0.5, 0.1667, 0.5, 0.1667, 0.5, -8.941e-08, 0.5, -8.941e-08, 0.5, 0.5, 0.5, 0.5, 0.5, 0.3333, 0.5, 0.3333, 0.5, 0.8333, 0.5, 0.8333, 0.5, 0.6667, 0.5, 0.6667, 0.5, 0.3333, 0.5, 0.3333, 0.5, 0.1667, 0.5, 0.1667, 0.5, 0.75, 0.49, 0.5422, 0.37, 0.5422, 0.13, 0.75, 0.01, 0.9578, 0.13, 0.9578, 0.37, 0.3333, 0.5, 0.3333, 0.5, 0.1667, 0.5, 0.1667, 0.5, 0.6667, 0.5, 0.6667, 0.5, 0.5, 0.5, 0.5, 0.5, 1.0, 0.5, 1.0, 0.5, 0.8333, 0.5, 0.8333, 0.5, 0.1667, 0.5, 0.1667, 0.5, -8.941e-08, 0.5, -8.941e-08, 0.5, 0.5, 0.5, 0.5, 0.5, 0.3333, 0.5, 0.3333, 0.5, 0.1667, 0.5, -8.941e-08, 0.5, -8.941e-08, 0.6664, 0.1667, 0.6664, 0.3333, 0.5, 0.1667, 0.5, 0.1667, 0.6664, 0.3333, 0.6664, 0.5, 0.5, 0.3333, 0.5, 0.3333, 0.6664, 0.5, 0.6664, 0.6667, 0.5, 0.5, 0.5, 0.5, 0.6664, 0.6667, 0.6664, 0.8333, 0.5, 0.6667, 0.5, 0.6667, 0.6664, 0.8333, 0.6664, 1.0, 0.5, 0.8333, 0.5, 0.8333, 0.6664, 1.0, 0.6664, 1.0, 0.5, 1.0, 0.5, 0.8333, 0.5, 0.8333, 0.5, 0.3333, 0.5, 0.3333, 0.5, 0.1667, 0.5, 0.1667, 0.5, 0.8333, 0.5, 0.8333, 0.5, 0.6667, 0.5, 0.6667, 0.5, 0.5, 0.5, 0.5, 0.5, 0.3333, 0.5, 0.3333, 0.5, 0.1667, 0.5, 0.1667, 0.5, -8.941e-08, 0.5, -8.941e-08, 0.5, 0.6667, 0.5, 0.6667, 0.5, 0.5, 0.5, 0.5, 0.5, 1.0, 0.5, 1.0, 0.5, 0.8333, 0.5, 0.8333, 0.5, 0.3333, 0.5, 0.3333, 0.5, 0.1667, 0.5, 0.1667, 0.5, 0.8333, 0.5, 0.8333, 0.5, 0.6667, 0.5, 0.6667, 0.5, 0.5, 0.5, 0.5, 0.5, 0.3333, 0.5, 0.3333, 0.5, 0.1667, 0.5, 0.1667, 0.5, -8.941e-08, 0.5, -8.941e-08, 0.5, 0.6667, 0.5, 0.6667, 0.5, 0.5, 0.5, 0.5, 0.5, 0.3333, 0.5, 0.3333, 0.5, 0.1667, 0.5, 0.1667, 0.5, 0.8333, 0.5, 0.8333, 0.5, 0.6667, 0.5, 0.6667, 0.5, 0.5, 0.5, 0.5, 0.5, 0.3333, 0.5, 0.3333, 0.5, 0.1667, 0.5, 0.1667, 0.5, -8.941e-08, 0.5, -8.941e-08, 0.5, 1.0, 0.5, 1.0, 0.5, 0.8333, 0.5, 0.8333, 0.5, 0.6667, 0.5, 0.6667, 0.5, 0.5, 0.5, 0.5, 0.5])
me_cylinder_004.materials.append(mat_borwn)
me_cylinder_004.materials.append(mat_white)
me_cylinder_004.update()
arm_armature = bpy.data.armatures.new('Armature')  # bones are not reproduced

# ---- objects
ob_one_meter = bpy.data.objects.new('one-meter', me_cube)
ob_light = bpy.data.objects.new('Light', light_light)
ob_camera = bpy.data.objects.new('Camera', cam_camera)
ob_plane = bpy.data.objects.new('Plane', me_plane)
ob_side = bpy.data.objects.new('side', None)
ob_front = bpy.data.objects.new('front', None)
ob_top = bpy.data.objects.new('top', None)
ob_side2 = bpy.data.objects.new('side2', None)
ob_body = bpy.data.objects.new('body', me_plane_001)
ob_armature = bpy.data.objects.new('Armature', arm_armature)
ob_front_leg = bpy.data.objects.new('front-leg', me_cylinder_003)
ob_rear_leg = bpy.data.objects.new('rear-leg', me_cylinder_004)

# ---- transforms, parenting, visibility, modifiers, constraints
ob_one_meter.location = (-2.244, 0.01765, 0.5)
ob_one_meter.scale = (0.5, 0.5, 0.5)
ob_one_meter.lock_rotations_4d = False
ob_one_meter.empty_display_type = 'ARROWS'
ob_one_meter.lineart.crease_threshold = 0.0
ob_light.location = (4.076, 1.005, 5.904)
ob_light.rotation_euler = (0.6503, 0.05522, 1.866)
ob_light.lock_rotations_4d = False
ob_light.empty_display_type = 'ARROWS'
ob_light.color = (0.0, 0.0, 0.0, 0.0)
ob_light.lineart.crease_threshold = 0.0
ob_camera.location = (7.359, -6.926, 4.958)
ob_camera.rotation_euler = (1.109, 0.0, 0.8149)
ob_camera.lock_rotations_4d = False
ob_camera.empty_display_type = 'ARROWS'
ob_camera.color = (0.0, 0.0, 0.0, 0.0)
ob_camera.display_type = 'WIRE'
ob_camera.lineart.crease_threshold = 0.0
ob_plane.location = (0.0, 0.0, 0.0)
ob_plane.scale = (2.0, 2.0, 2.0)
ob_side.location = (-0.03937, 2.358e-08, 0.7576)
ob_side.rotation_euler = (1.571, -0.0, 0.0)
ob_side.scale = (0.5, 0.5, 0.5)
ob_side.empty_display_type = 'IMAGE'
ob_side.empty_display_size = 5.0
ob_front.location = (0.0, 0.0, 0.8595)
ob_front.rotation_euler = (-0.0, 1.571, 0.0)
ob_front.scale = (0.4156, 0.4156, 0.4156)
ob_front.empty_display_type = 'IMAGE'
ob_front.empty_display_size = 5.0
ob_top.location = (0.1899, 0.06171, 0.0)
ob_top.scale = (0.4297, 0.4297, 0.4297)
ob_top.empty_display_type = 'IMAGE'
ob_top.empty_display_size = 5.0
ob_side2.location = (0.8046, 2.105e-08, 0.8278)
ob_side2.rotation_euler = (1.571, -0.2182, 3.142)
ob_side2.empty_display_type = 'IMAGE'
ob_side2.empty_display_size = 5.0
ob_body.parent = ob_armature
ob_body.location = (0.0, 0.0, 0.0)
_vg = ob_body.vertex_groups.new(name='root')
for _i, _w in zip([1, 2, 3, 4, 10, 11, 12, 13, 20, 21, 22, 23, 24, 25, 26, 36, 37, 38, 39, 40, 41, 42, 64, 65, 66, 67, 68, 69, 70, 85], [0.07513, 0.9025, 0.9106, 0.8798, 0.01826, 0.1659, 0.3719, 0.8023, 0.05901, 0.08286, 0.5454, 0.8663, 0.8335, 0.8743, 0.8666, 0.006971, 0.0104, 0.1592, 0.2026, 0.4034, 0.6253, 0.8098, 0.8991, 0.9158, 0.9038, 0.0583, 0.04466, 0.04406, 0.05219, 0.01168]): _vg.add([_i], _w, 'REPLACE')
_vg = ob_body.vertex_groups.new(name='spine')
for _i, _w in zip([0, 1, 2, 4, 5, 6, 9, 10, 11, 12, 13, 14, 15, 16, 18, 19, 20, 21, 22, 23, 24, 25, 26, 27, 28, 29, 30, 32, 34, 35, 36, 37, 38, 39, 40, 41, 42, 43, 44, 45, 46, 47, 48, 49, 51, 52, 53, 54, 61, 62, 63, 83, 84, 85, 86, 87, 88], [0.3617, 0.8601, 0.0842, 0.08078, 0.1212, 0.03622, 0.2367, 0.4719, 0.6865, 0.5587, 0.1647, 0.1722, 0.1047, 0.06097, 0.3209, 0.3652, 0.8232, 0.8442, 0.4373, 0.1195, 0.1419, 0.08148, 0.1025, 0.1079, 0.1482, 0.02437, 0.06, 0.01834, 0.1616, 0.1743, 0.4608, 0.4388, 0.703, 0.6822, 0.5335, 0.3305, 0.1601, 0.1026, 0.1253, 0.06436, 0.07875, 0.02596, 0.05348, 0.01955, 0.006284, 0.004335, 0.004226, 0.006529, 0.02854, 0.003783, 0.006624, 0.6927, 0.3394, 0.657, 0.5107, 0.2396, 0.217]): _vg.add([_i], _w, 'REPLACE')
_vg = ob_body.vertex_groups.new(name='head')
for _i, _w in zip([0, 1, 5, 6, 7, 8, 9, 10, 11, 12, 14, 15, 16, 17, 18, 19, 20, 21, 27, 28, 29, 30, 31, 32, 33, 34, 35, 36, 37, 38, 39, 40, 41, 43, 44, 45, 46, 47, 48, 49, 50, 51, 52, 53, 54, 55, 56, 57, 58, 59, 60, 61, 62, 63, 83, 84, 85, 86, 87, 88, 89, 90], [0.6251, 0.06409, 0.8741, 0.9552, 0.9947, 0.9903, 0.7528, 0.4936, 0.1458, 0.06471, 0.82, 0.8906, 0.9362, 0.9836, 0.6645, 0.6186, 0.1174, 0.07208, 0.8874, 0.8452, 0.9612, 0.9373, 0.9822, 0.9643, 0.9898, 0.8309, 0.8167, 0.5104, 0.5308, 0.1361, 0.1134, 0.05878, 0.0276, 0.8926, 0.8685, 0.9326, 0.9175, 0.9602, 0.944, 0.9637, 0.9766, 0.9706, 0.9717, 0.9717, 0.9705, 0.9934, 0.9901, 0.9825, 0.9774, 0.9777, 0.9791, 0.959, 0.9719, 0.9705, 0.2836, 0.646, 0.3119, 0.4665, 0.7474, 0.7729, 0.9841, 0.9874]): _vg.add([_i], _w, 'REPLACE')
_vg = ob_body.vertex_groups.new(name='tail')
for _i, _w in zip([3, 4, 25, 64, 65, 66, 67, 68, 69, 70, 71, 72, 73, 74, 75, 76, 77, 78, 79, 80, 81, 82], [0.07589, 0.01206, 0.02832, 0.09252, 0.06337, 0.08243, 0.9406, 0.952, 0.9525, 0.9471, 0.9968, 0.9971, 0.9992, 0.9987, 0.9998, 0.9997, 0.9998, 0.9998, 0.9999, 0.9998, 0.9999, 0.9999]): _vg.add([_i], _w, 'REPLACE')
_m = ob_body.modifiers.new('Mirror', 'MIRROR')
_m.use_clip = True
_m = ob_body.modifiers.new('Armature', 'ARMATURE')
_m.object = ob_armature
ob_armature.location = (0.0, 0.0, 0.0)
ob_armature.show_in_front = True
ob_front_leg.parent = ob_armature
ob_front_leg.location = (0.0, 0.0, 0.0)
_vg = ob_front_leg.vertex_groups.new(name='root')
_vg = ob_front_leg.vertex_groups.new(name='spine')
_vg = ob_front_leg.vertex_groups.new(name='head')
_vg = ob_front_leg.vertex_groups.new(name='tail')
_vg = ob_front_leg.vertex_groups.new(name='front-upper.L')
for _i, _w in zip([0, 1, 2, 3, 4, 5, 6, 7, 8, 9, 10, 11, 18, 19, 20, 21, 22, 23, 24, 25, 26, 27, 28, 29], [0.3269, 0.9866, 0.521, 0.9867, 0.5147, 0.987, 0.3393, 0.9848, 0.3352, 0.9864, 0.3219, 0.9855, 0.8227, 0.8717, 0.8697, 0.825, 0.8236, 0.8322, 0.1374, 0.1386, 0.08589, 0.08991, 0.09982, 0.09982]): _vg.add([_i], _w, 'REPLACE')
_vg = ob_front_leg.vertex_groups.new(name='front-lower.L')
for _i, _w in zip([0, 2, 4, 6, 8, 10, 12, 13, 14, 15, 16, 17, 18, 19, 20, 21, 22, 23, 24, 25, 26, 27, 28, 29, 30, 31, 32, 33, 34, 35], [0.6731, 0.479, 0.4853, 0.6607, 0.6648, 0.6781, 0.9953, 0.9958, 0.9955, 0.9962, 0.9964, 0.9963, 0.1773, 0.1283, 0.1303, 0.175, 0.1764, 0.1678, 0.8626, 0.8614, 0.9141, 0.9101, 0.9002, 0.9002, 0.9864, 0.9909, 0.9901, 0.9867, 0.9918, 0.9883]): _vg.add([_i], _w, 'REPLACE')
_vg = ob_front_leg.vertex_groups.new(name='rear-upper.L')
_vg = ob_front_leg.vertex_groups.new(name='rear-middle.L')
_vg = ob_front_leg.vertex_groups.new(name='rear-lower.L')
_vg = ob_front_leg.vertex_groups.new(name='front-upper.R')
for _i, _w in zip([36, 37, 38, 39, 40, 41, 42, 43, 44, 45, 46, 47, 54, 55, 56, 57, 58, 59, 60, 61, 62, 63, 64, 65], [0.3269, 0.9866, 0.521, 0.9867, 0.5147, 0.987, 0.3393, 0.9848, 0.3352, 0.9864, 0.3219, 0.9855, 0.8227, 0.8717, 0.8697, 0.825, 0.8236, 0.8322, 0.1374, 0.1386, 0.08589, 0.08991, 0.09982, 0.09982]): _vg.add([_i], _w, 'REPLACE')
_vg = ob_front_leg.vertex_groups.new(name='front-lower.R')
for _i, _w in zip([36, 38, 40, 42, 44, 46, 48, 49, 50, 51, 52, 53, 54, 55, 56, 57, 58, 59, 60, 61, 62, 63, 64, 65, 66, 67, 68, 69, 70, 71], [0.6731, 0.479, 0.4853, 0.6607, 0.6648, 0.6781, 0.9953, 0.9958, 0.9955, 0.9962, 0.9964, 0.9963, 0.1773, 0.1283, 0.1303, 0.175, 0.1764, 0.1678, 0.8626, 0.8614, 0.9141, 0.9101, 0.9002, 0.9002, 0.9864, 0.9909, 0.9901, 0.9867, 0.9918, 0.9883]): _vg.add([_i], _w, 'REPLACE')
_vg = ob_front_leg.vertex_groups.new(name='rear-upper.R')
_vg = ob_front_leg.vertex_groups.new(name='rear-middle.R')
_vg = ob_front_leg.vertex_groups.new(name='rear-lower.R')
_m = ob_front_leg.modifiers.new('Armature', 'ARMATURE')
_m.object = ob_armature
ob_rear_leg.parent = ob_armature
ob_rear_leg.location = (0.0, 0.0, 0.0)
_vg = ob_rear_leg.vertex_groups.new(name='root')
_vg = ob_rear_leg.vertex_groups.new(name='spine')
_vg = ob_rear_leg.vertex_groups.new(name='head')
_vg = ob_rear_leg.vertex_groups.new(name='tail')
_vg = ob_rear_leg.vertex_groups.new(name='front-upper.L')
_vg = ob_rear_leg.vertex_groups.new(name='front-lower.L')
_vg = ob_rear_leg.vertex_groups.new(name='rear-upper.L')
for _i, _w in zip([0, 1, 2, 3, 4, 5, 6, 7, 8, 9, 10, 11, 17, 30, 31, 32, 33, 34, 35, 36, 37, 38, 39, 40, 41, 42, 43, 44, 45, 46, 47], [0.7439, 0.9634, 0.742, 0.9829, 0.7713, 0.9877, 0.7674, 0.9871, 0.8035, 0.9775, 0.8084, 0.973, 0.01509, 0.9265, 0.9403, 0.951, 0.9416, 0.9277, 0.9275, 0.2643, 0.2322, 0.2984, 0.5099, 0.516, 0.245, 0.04606, 0.05369, 0.07686, 0.02511, 0.09325, 0.02893]): _vg.add([_i], _w, 'REPLACE')
_vg = ob_rear_leg.vertex_groups.new(name='rear-middle.L')
for _i, _w in zip([0, 1, 2, 4, 6, 8, 10, 11, 12, 13, 14, 15, 16, 17, 18, 21, 22, 23, 30, 31, 32, 33, 34, 35, 36, 37, 38, 39, 40, 41, 42, 43, 44, 45, 46, 47, 48, 49, 50, 51, 52, 53], [0.2487, 0.02095, 0.246, 0.2199, 0.2273, 0.1935, 0.1888, 0.002784, 0.6662, 0.5114, 0.5118, 0.6927, 0.7307, 0.7092, 0.01839, 0.007267, 0.004915, 0.01116, 0.0713, 0.05698, 0.04428, 0.05691, 0.07112, 0.07125, 0.7186, 0.736, 0.6801, 0.4824, 0.4773, 0.7168, 0.8488, 0.8256, 0.8538, 0.7883, 0.8258, 0.7753, 0.1986, 0.1471, 0.169, 0.2201, 0.203, 0.1992]): _vg.add([_i], _w, 'REPLACE')
_vg = ob_rear_leg.vertex_groups.new(name='rear-lower.L')
for _i, _w in zip([12, 13, 14, 15, 16, 17, 18, 19, 20, 21, 22, 23, 24, 25, 26, 27, 28, 29, 37, 41, 42, 43, 44, 45, 46, 47, 48, 49, 50, 51, 52, 53], [0.3131, 0.476, 0.4766, 0.2895, 0.2443, 0.2583, 0.9645, 0.975, 0.9815, 0.9705, 0.9715, 0.9681, 0.9893, 0.9927, 0.994, 0.9931, 0.9916, 0.9907, 0.01355, 0.02632, 0.1032, 0.1207, 0.06938, 0.1741, 0.08091, 0.1852, 0.796, 0.8494, 0.8265, 0.7723, 0.7882, 0.7938]): _vg.add([_i], _w, 'REPLACE')
_vg = ob_rear_leg.vertex_groups.new(name='front-upper.R')
_vg = ob_rear_leg.vertex_groups.new(name='front-lower.R')
_vg = ob_rear_leg.vertex_groups.new(name='rear-upper.R')
for _i, _w in zip([54, 55, 56, 57, 58, 59, 60, 61, 62, 63, 64, 65, 71, 84, 85, 86, 87, 88, 89, 90, 91, 92, 93, 94, 95, 96, 97, 98, 99, 100, 101], [0.7439, 0.9634, 0.742, 0.9829, 0.7713, 0.9877, 0.7674, 0.9871, 0.8035, 0.9775, 0.8084, 0.973, 0.01509, 0.9265, 0.9403, 0.951, 0.9416, 0.9277, 0.9275, 0.2643, 0.2322, 0.2984, 0.5099, 0.516, 0.245, 0.04606, 0.05369, 0.07686, 0.02511, 0.09325, 0.02893]): _vg.add([_i], _w, 'REPLACE')
_vg = ob_rear_leg.vertex_groups.new(name='rear-middle.R')
for _i, _w in zip([54, 55, 56, 58, 60, 62, 64, 65, 66, 67, 68, 69, 70, 71, 72, 75, 76, 77, 84, 85, 86, 87, 88, 89, 90, 91, 92, 93, 94, 95, 96, 97, 98, 99, 100, 101, 102, 103, 104, 105, 106, 107], [0.2487, 0.02095, 0.246, 0.2199, 0.2273, 0.1935, 0.1888, 0.002784, 0.6662, 0.5114, 0.5118, 0.6927, 0.7307, 0.7092, 0.01839, 0.007267, 0.004915, 0.01116, 0.0713, 0.05698, 0.04428, 0.05691, 0.07112, 0.07125, 0.7186, 0.736, 0.6801, 0.4824, 0.4773, 0.7168, 0.8488, 0.8256, 0.8538, 0.7883, 0.8258, 0.7753, 0.1986, 0.1471, 0.169, 0.2201, 0.203, 0.1992]): _vg.add([_i], _w, 'REPLACE')
_vg = ob_rear_leg.vertex_groups.new(name='rear-lower.R')
for _i, _w in zip([66, 67, 68, 69, 70, 71, 72, 73, 74, 75, 76, 77, 78, 79, 80, 81, 82, 83, 91, 95, 96, 97, 98, 99, 100, 101, 102, 103, 104, 105, 106, 107], [0.3131, 0.476, 0.4766, 0.2895, 0.2443, 0.2583, 0.9645, 0.975, 0.9815, 0.9705, 0.9715, 0.9681, 0.9893, 0.9927, 0.994, 0.9931, 0.9916, 0.9907, 0.01355, 0.02632, 0.1032, 0.1207, 0.06938, 0.1741, 0.08091, 0.1852, 0.796, 0.8494, 0.8265, 0.7723, 0.7882, 0.7938]): _vg.add([_i], _w, 'REPLACE')
_m = ob_rear_leg.modifiers.new('Armature', 'ARMATURE')
_m.object = ob_armature

# ---- collection membership
col_collection.objects.link(ob_one_meter)
col_collection.objects.link(ob_light)
col_collection.objects.link(ob_camera)
col_collection.objects.link(ob_plane)
col_ref.objects.link(ob_side)
col_ref.objects.link(ob_front)
col_ref.objects.link(ob_top)
col_ref.objects.link(ob_side2)
col_entity.objects.link(ob_body)
col_entity.objects.link(ob_armature)
col_entity.objects.link(ob_front_leg)
col_entity.objects.link(ob_rear_leg)

# ---- scene / render settings (as saved in the file)
scene.camera = ob_camera
scene.frame_start = 1; scene.frame_end = 250; scene.frame_set(1)
scene.render.engine = 'BLENDER_EEVEE_NEXT'
scene.cycles.sampling_pattern = 'TABULATED_SOBOL'
scene.cycles.use_light_tree = False
scene.view_settings.view_transform = 'Filmic'
bpy.context.view_layer.update()
